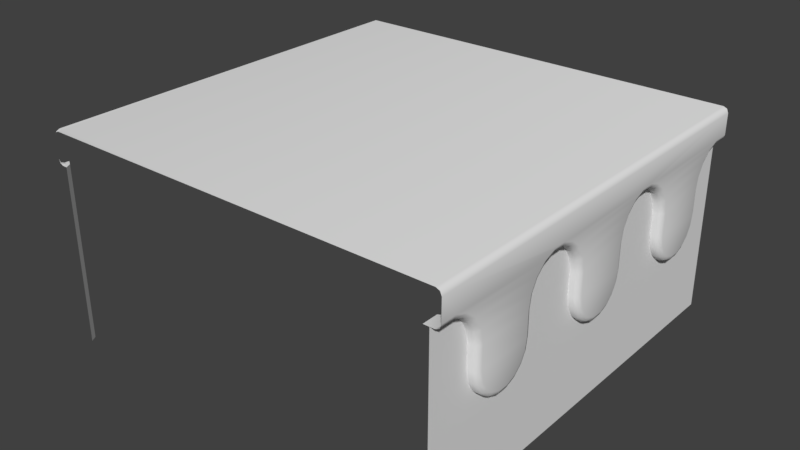 # Source: WP_1Side1.blend  (saved by Blender 2.79.0; exported with 4.5.12 LTS)
import bpy
from mathutils import Matrix  # noqa: F401  (used for matrix-valued properties, if any)

bpy.ops.wm.read_factory_settings(use_empty=True)
scene = bpy.context.scene
scene.name = 'Scene'

# ---- collections
col_collection_1 = bpy.data.collections.new('Collection 1'); scene.collection.children.link(col_collection_1)

# ---- materials (node trees are filled in below, after node groups)
mat_wp_1side2m = bpy.data.materials.new('WP_1side2M')
mat_wp_1side2m.alpha_threshold = 0.0
mat_wp_1side2m.use_transparent_shadow = False
mat_wp_1side2m.roughness = 0.5
mat_wp_1side2m.line_color = (0.0, 0.0, 0.0, 1.0)

# ---- material node trees

# ---- world
world_world = bpy.data.worlds.new('World'); scene.world = world_world
world_world.color = (0.05088, 0.05088, 0.05088)
world_world.use_sun_shadow = False
world_world.sun_shadow_jitter_overblur = 0.0
world_world.cycles.sampling_method = 'MANUAL'

# ---- meshes
me_wp_1side2 = bpy.data.meshes.new('WP_1side2')
me_wp_1side2.from_pydata([(0.9535, -0.4758, 0.5736), (0.9535, -0.4853, 0.517), (0.9535, -0.5128, 0.4672), (0.9535, -0.5548, 0.4302), (0.9535, -0.6063, 0.4105), (0.9535, -0.6612, 0.4105), (0.9535, -0.7127, 0.4302), (0.9535, -0.7548, 0.4672), (0.9535, -0.7822, 0.517), (0.9535, -0.7936, 0.5736), (0.9535, -0.3968, 0.8274), (0.9535, -0.4388, 0.7904), (0.9535, -0.4663, 0.7406), (0.9535, -0.4758, 0.684), (0.9261, -0.9261, 0.8471), (0.9535, -0.02549, 0.4105), (0.9535, -0.7936, 0.684), (0.9535, 0.02937, 0.4105), (0.9535, 0.08091, 0.4302), (0.9535, 0.1229, 0.4672), (0.9535, 0.1504, 0.517), (0.9535, 0.1599, 0.5736), (0.9535, -0.8746, 0.8274), (0.9535, -0.8325, 0.7904), (0.9535, -0.8051, 0.7406), (0.9535, -0.3453, 0.8471), (0.9535, -0.07704, 0.4302), (0.9535, -0.1191, 0.4672), (0.9535, -0.1465, 0.517), (0.9535, -0.158, 0.5736), (0.9535, 0.2389, 0.8274), (0.9535, 0.1968, 0.7904), (0.9535, 0.1694, 0.7406), (0.9535, 0.1599, 0.684), (0.9535, -0.158, 0.684), (0.9535, -0.2904, 0.8471), (0.9535, -0.2389, 0.8274), (0.9535, -0.1968, 0.7904), (0.9535, -0.1694, 0.7406), (0.9535, 0.2904, 0.8471), (0.9535, 0.6102, 0.4105), (0.9535, 0.6651, 0.4105), (0.9535, 0.7166, 0.4302), (0.9535, 0.7586, 0.4672), (0.9535, 0.7861, 0.517), (0.9535, 0.7956, 0.5736), (0.9535, 0.5587, 0.4302), (0.9535, 0.5166, 0.4672), (0.9535, 0.4892, 0.517), (0.9535, 0.4777, 0.5736), (0.9535, 0.8746, 0.8274), (0.9535, 0.8325, 0.7904), (0.9535, 0.8051, 0.7406), (0.9535, 0.7956, 0.684), (0.9261, 0.9261, 0.8471), (0.9535, 0.4777, 0.684), (0.9535, 0.3453, 0.8471), (0.9535, 0.3968, 0.8274), (0.9535, 0.4388, 0.7904), (0.9535, 0.4663, 0.7406), (0.9535, 1.0, 3.553e-15), (0.9535, -1.0, 0.0), (0.9535, 1.0, 0.8471), (0.9535, -1.0, 0.8471), (1.0, -0.5007, 0.5759), (0.9751, -0.4758, 0.5736), (0.9927, -0.4831, 0.5743), (1.0, -0.5091, 0.5261), (0.9751, -0.4853, 0.517), (0.9927, -0.4923, 0.5196), (1.0, -0.5321, 0.4842), (0.9751, -0.5128, 0.4672), (0.9927, -0.5184, 0.4722), (1.0, -0.5674, 0.4531), (0.9751, -0.5548, 0.4302), (0.9927, -0.5585, 0.4369), (1.0, -0.6107, 0.4366), (0.9751, -0.6063, 0.4105), (0.9927, -0.6076, 0.4182), (1.0, -0.6568, 0.4366), (0.9751, -0.6612, 0.4105), (0.9927, -0.6599, 0.4182), (1.0, -0.7001, 0.4531), (0.9751, -0.7127, 0.4302), (0.9927, -0.709, 0.4369), (1.0, -0.7354, 0.4842), (0.9751, -0.7548, 0.4672), (0.9927, -0.7491, 0.4722), (1.0, -0.7587, 0.5265), (0.9751, -0.7822, 0.517), (0.9927, -0.7753, 0.5198), (1.0, -0.7688, 0.5764), (0.9751, -0.7936, 0.5736), (0.9927, -0.7864, 0.5744), (1.0, -0.4095, 0.8504), (0.9751, -0.3968, 0.8274), (0.9927, -0.4005, 0.8341), (1.0, -0.4582, 0.8075), (0.9751, -0.4388, 0.7904), (0.9927, -0.4445, 0.7954), (1.0, -0.49, 0.7497), (0.9751, -0.4663, 0.7406), (0.9927, -0.4732, 0.7433), (1.0, -0.5007, 0.6862), (0.9751, -0.4758, 0.684), (0.9927, -0.4831, 0.6846), (1.0, -0.0211, 0.4366), (0.9751, -0.02549, 0.4105), (0.9927, -0.02421, 0.4182), (1.0, -0.7688, 0.6867), (0.9751, -0.7936, 0.684), (0.9927, -0.7864, 0.6848), (1.0, 0.02498, 0.4366), (0.9751, 0.02937, 0.4105), (0.9927, 0.02808, 0.4182), (1.0, 0.06828, 0.4531), (0.9751, 0.08091, 0.4302), (0.9927, 0.07721, 0.4369), (1.0, 0.1036, 0.4842), (0.9751, 0.1229, 0.4672), (0.9927, 0.1173, 0.4722), (1.0, 0.1266, 0.5261), (0.9751, 0.1504, 0.517), (0.9927, 0.1434, 0.5196), (1.0, 0.135, 0.5759), (0.9751, 0.1599, 0.5736), (0.9927, 0.1526, 0.5743), (1.0, -0.9217, 0.8732), (0.9751, -0.9261, 0.8471), (0.9927, -0.9248, 0.8547), (1.0, -0.8619, 0.8504), (0.9751, -0.8746, 0.8274), (0.9927, -0.8709, 0.8341), (1.0, -0.8132, 0.8075), (0.9751, -0.8325, 0.7904), (0.9927, -0.8269, 0.7954), (1.0, -0.7816, 0.7501), (0.9751, -0.8051, 0.7406), (0.9927, -0.7982, 0.7434), (1.0, -0.3497, 0.8732), (0.9751, -0.3453, 0.8471), (0.9927, -0.3466, 0.8547), (1.0, -0.06441, 0.4531), (0.9751, -0.07704, 0.4302), (0.9927, -0.07334, 0.4369), (1.0, -0.09971, 0.4842), (0.9751, -0.1191, 0.4672), (0.9927, -0.1134, 0.4722), (1.0, -0.123, 0.5265), (0.9751, -0.1465, 0.517), (0.9927, -0.1396, 0.5198), (1.0, -0.1331, 0.5764), (0.9751, -0.158, 0.5736), (0.9927, -0.1507, 0.5744), (1.0, 0.2262, 0.8504), (0.9751, 0.2389, 0.8274), (0.9927, 0.2352, 0.8341), (1.0, 0.1775, 0.8075), (0.9751, 0.1968, 0.7904), (0.9927, 0.1912, 0.7954), (1.0, 0.1457, 0.7497), (0.9751, 0.1694, 0.7406), (0.9927, 0.1625, 0.7433), (1.0, 0.135, 0.6862), (0.9751, 0.1599, 0.684), (0.9927, 0.1526, 0.6846), (1.0, -0.1331, 0.6867), (0.9751, -0.158, 0.684), (0.9927, -0.1507, 0.6848), (1.0, -0.286, 0.8732), (0.9751, -0.2904, 0.8471), (0.9927, -0.2891, 0.8547), (1.0, -0.2262, 0.8504), (0.9751, -0.2389, 0.8274), (0.9927, -0.2352, 0.8341), (1.0, -0.1775, 0.8075), (0.9751, -0.1968, 0.7904), (0.9927, -0.1912, 0.7954), (1.0, -0.1459, 0.7501), (0.9751, -0.1694, 0.7406), (0.9927, -0.1625, 0.7434), (1.0, 0.286, 0.8732), (0.9751, 0.2904, 0.8471), (0.9927, 0.2891, 0.8547), (1.0, 0.6146, 0.4366), (0.9751, 0.6102, 0.4105), (0.9927, 0.6115, 0.4182), (1.0, 0.6607, 0.4366), (0.9751, 0.6651, 0.4105), (0.9927, 0.6638, 0.4182), (1.0, 0.704, 0.4531), (0.9751, 0.7166, 0.4302), (0.9927, 0.7129, 0.4369), (1.0, 0.7393, 0.4842), (0.9751, 0.7586, 0.4672), (0.9927, 0.753, 0.4722), (1.0, 0.7623, 0.5261), (0.9751, 0.7861, 0.517), (0.9927, 0.7791, 0.5196), (1.0, 0.7707, 0.5759), (0.9751, 0.7956, 0.5736), (0.9927, 0.7883, 0.5743), (1.0, 0.5713, 0.4531), (0.9751, 0.5587, 0.4302), (0.9927, 0.5624, 0.4369), (1.0, 0.536, 0.4842), (0.9751, 0.5166, 0.4672), (0.9927, 0.5223, 0.4722), (1.0, 0.5127, 0.5265), (0.9751, 0.4892, 0.517), (0.9927, 0.4961, 0.5198), (1.0, 0.5026, 0.5764), (0.9751, 0.4777, 0.5736), (0.9927, 0.485, 0.5744), (1.0, 0.8619, 0.8504), (0.9751, 0.8746, 0.8274), (0.9927, 0.8709, 0.8341), (1.0, 0.8132, 0.8075), (0.9751, 0.8325, 0.7904), (0.9927, 0.8269, 0.7954), (1.0, 0.7814, 0.7497), (0.9751, 0.8051, 0.7406), (0.9927, 0.7982, 0.7433), (1.0, 0.7707, 0.6862), (0.9751, 0.7956, 0.684), (0.9927, 0.7883, 0.6846), (1.0, 0.5026, 0.6867), (0.9751, 0.4777, 0.684), (0.9927, 0.485, 0.6848), (1.0, 0.3497, 0.8732), (0.9751, 0.3453, 0.8471), (0.9927, 0.3466, 0.8547), (1.0, 0.4095, 0.8504), (0.9751, 0.3968, 0.8274), (0.9927, 0.4005, 0.8341), (1.0, 0.4582, 0.8075), (0.9751, 0.4388, 0.7904), (0.9927, 0.4445, 0.7954), (1.0, 0.4898, 0.7501), (0.9751, 0.4663, 0.7406), (0.9927, 0.4732, 0.7434), (0.9751, 0.9261, 0.8471), (1.0, 0.9217, 0.8732), (0.9927, 0.9248, 0.8547), (0.9261, -1.0, 0.8471), (1.0, 1.0, 0.8732), (0.9751, 1.0, 0.8471), (0.9927, 1.0, 0.8547), (1.0, -1.0, 0.8732), (0.9751, -1.0, 0.8471), (0.9927, -1.0, 0.8547), (0.9261, 1.0, 0.8471), (1.0, -1.0, 0.9739), (0.9751, -1.0, 1.0), (0.9927, -1.0, 0.9924), (0.9751, 1.0, 1.0), (1.0, 1.0, 0.9739), (0.9927, 1.0, 0.9924), (-0.9751, -0.9751, 1.0), (-1.0, 1.0, 1.0), (-1.0, -1.0, 0.8732), (-1.0, -0.9927, 0.8547), (-0.9927, -1.0, 0.8547), (-1.0, -0.9751, 0.8471), (-0.9751, -1.0, 0.8471), (-1.0, -0.9535, 0.8471), (-0.9535, -1.0, 0.8471), (-0.9707, -0.9707, 0.8471), (-0.9811, -0.9811, 0.8471), (-0.9946, -0.9946, 0.8532), (-1.0, -0.9535, 0.0), (-0.9535, -1.0, 0.0), (-0.9707, -0.9707, 5.96e-08), (-1.0, -0.9751, 1.0), (-1.0, -0.9927, 0.9924), (-1.0, -1.0, 0.9739), (-0.9927, -1.0, 0.9924), (-0.9751, -1.0, 1.0), (-0.9942, -0.9942, 0.9931), (-0.9822, -0.9822, 1.0)], [], [(5, 80, 83, 6), (62, 63, 61, 60), (13, 104, 65, 0), (2, 71, 74, 3), (3, 74, 77, 4), (4, 77, 80, 5), (26, 143, 146, 27), (6, 83, 86, 7), (7, 86, 89, 8), (8, 89, 92, 9), (92, 110, 16, 9), (11, 10, 95, 98), (12, 11, 98, 101), (13, 12, 101, 104), (15, 107, 143, 26), (1, 68, 71, 2), (24, 16, 110, 137), (42, 191, 188, 41), (19, 119, 116, 18), (10, 25, 140, 95), (20, 122, 119, 19), (21, 125, 122, 20), (33, 164, 125, 21), (14, 128, 249, 244), (23, 24, 137, 134), (25, 35, 170, 140), (18, 116, 113, 17), (17, 113, 107, 15), (27, 146, 149, 28), (28, 149, 152, 29), (152, 167, 34, 29), (31, 30, 155, 158), (32, 31, 158, 161), (33, 32, 161, 164), (14, 22, 131, 128), (30, 39, 182, 155), (36, 37, 176, 173), (37, 38, 179, 176), (56, 230, 182, 39), (35, 36, 173, 170), (40, 185, 203, 46), (43, 194, 191, 42), (44, 197, 194, 43), (45, 200, 197, 44), (53, 224, 200, 45), (41, 188, 185, 40), (47, 206, 209, 48), (48, 209, 212, 49), (212, 227, 55, 49), (51, 50, 215, 218), (52, 51, 218, 221), (53, 52, 221, 224), (59, 55, 227, 239), (46, 203, 206, 47), (50, 54, 241, 215), (57, 58, 236, 233), (58, 59, 239, 236), (246, 241, 54, 251), (56, 57, 233, 230), (38, 34, 167, 179), (22, 23, 134, 131), (253, 255, 259, 258), (0, 65, 68, 1), (68, 65, 66, 69), (69, 66, 64, 67), (71, 68, 69, 72), (72, 69, 67, 70), (74, 71, 72, 75), (75, 72, 70, 73), (77, 74, 75, 78), (78, 75, 73, 76), (83, 80, 81, 84), (84, 81, 79, 82), (86, 83, 84, 87), (87, 84, 82, 85), (89, 86, 87, 90), (90, 87, 85, 88), (92, 89, 90, 93), (93, 90, 88, 91), (139, 94, 96, 141), (141, 96, 95, 140), (94, 97, 99, 96), (96, 99, 98, 95), (97, 100, 102, 99), (99, 102, 101, 98), (100, 103, 105, 102), (102, 105, 104, 101), (80, 77, 78, 81), (81, 78, 76, 79), (91, 109, 111, 93), (93, 111, 110, 92), (113, 116, 117, 114), (114, 117, 115, 112), (116, 119, 120, 117), (117, 120, 118, 115), (119, 122, 123, 120), (120, 123, 121, 118), (122, 125, 126, 123), (123, 126, 124, 121), (103, 64, 66, 105), (105, 66, 65, 104), (130, 127, 129, 132), (132, 129, 128, 131), (133, 130, 132, 135), (135, 132, 131, 134), (136, 133, 135, 138), (138, 135, 134, 137), (109, 136, 138, 111), (111, 138, 137, 110), (143, 107, 108, 144), (144, 108, 106, 142), (146, 143, 144, 147), (147, 144, 142, 145), (149, 146, 147, 150), (150, 147, 145, 148), (152, 149, 150, 153), (153, 150, 148, 151), (181, 154, 156, 183), (183, 156, 155, 182), (154, 157, 159, 156), (156, 159, 158, 155), (157, 160, 162, 159), (159, 162, 161, 158), (160, 163, 165, 162), (162, 165, 164, 161), (107, 113, 114, 108), (108, 114, 112, 106), (151, 166, 168, 153), (153, 168, 167, 152), (163, 124, 126, 165), (165, 126, 125, 164), (172, 169, 171, 174), (174, 171, 170, 173), (175, 172, 174, 177), (177, 174, 173, 176), (178, 175, 177, 180), (180, 177, 176, 179), (166, 178, 180, 168), (168, 180, 179, 167), (188, 191, 192, 189), (189, 192, 190, 187), (191, 194, 195, 192), (192, 195, 193, 190), (194, 197, 198, 195), (195, 198, 196, 193), (197, 200, 201, 198), (198, 201, 199, 196), (203, 185, 186, 204), (204, 186, 184, 202), (206, 203, 204, 207), (207, 204, 202, 205), (209, 206, 207, 210), (210, 207, 205, 208), (212, 209, 210, 213), (213, 210, 208, 211), (242, 214, 216, 243), (243, 216, 215, 241), (214, 217, 219, 216), (216, 219, 218, 215), (217, 220, 222, 219), (219, 222, 221, 218), (220, 223, 225, 222), (222, 225, 224, 221), (185, 188, 189, 186), (186, 189, 187, 184), (211, 226, 228, 213), (213, 228, 227, 212), (223, 199, 201, 225), (225, 201, 200, 224), (232, 229, 231, 234), (234, 231, 230, 233), (235, 232, 234, 237), (237, 234, 233, 236), (238, 235, 237, 240), (240, 237, 236, 239), (226, 238, 240, 228), (228, 240, 239, 227), (169, 139, 141, 171), (171, 141, 140, 170), (229, 181, 183, 231), (231, 183, 182, 230), (245, 242, 243, 247), (247, 243, 241, 246), (249, 128, 129, 250), (250, 129, 127, 248), (255, 253, 254, 257), (257, 254, 252, 256), (190, 202, 184, 187), (193, 205, 202, 190), (196, 208, 205, 193), (199, 211, 208, 196), (223, 226, 211, 199), (220, 238, 226, 223), (217, 235, 238, 220), (214, 232, 235, 217), (242, 229, 232, 214), (256, 242, 245), (256, 229, 242), (256, 181, 229), (115, 142, 106, 112), (118, 145, 142, 115), (121, 148, 145, 118), (124, 151, 148, 121), (163, 166, 151, 124), (160, 178, 166, 163), (157, 175, 178, 160), (154, 172, 175, 157), (181, 169, 172, 154), (127, 252, 248), (73, 82, 79, 76), (70, 85, 82, 73), (169, 181, 256, 252), (70, 67, 88, 85), (67, 64, 91, 88), (64, 103, 109, 91), (103, 100, 136, 109), (100, 97, 133, 136), (97, 94, 130, 133), (94, 139, 127, 130), (127, 139, 252), (139, 169, 252), (260, 261, 269), (269, 261, 263, 268), (268, 263, 265, 267), (262, 269, 268, 264), (264, 268, 267, 266), (262, 260, 269), (267, 265, 270, 272), (266, 267, 272, 271), (275, 276, 278), (273, 274, 278, 279), (274, 275, 278), (277, 258, 279), (276, 277, 279, 278), (258, 273, 279), (258, 259, 273), (258, 277, 253)])
me_wp_1side2.polygons.foreach_set('use_smooth', [1, 1, 1, 1, 1, 1, 1, 1, 1, 1, 1, 1, 1, 1, 1, 1, 1, 1, 1, 1, 1, 1, 1, 1, 1, 1, 1, 1, 1, 1, 1, 1, 1, 1, 1, 1, 1, 1, 1, 1, 1, 1, 1, 1, 1, 1, 1, 1, 1, 1, 1, 1, 1, 1, 1, 1, 1, 1, 1, 1, 1, 1, 1, 1, 1, 1, 1, 1, 1, 1, 1, 1, 1, 1, 1, 1, 1, 1, 1, 1, 1, 1, 1, 1, 1, 1, 1, 1, 1, 1, 1, 1, 1, 1, 1, 1, 1, 1, 1, 1, 1, 1, 1, 1, 1, 1, 1, 1, 1, 1, 1, 1, 1, 1, 1, 1, 1, 1, 1, 1, 1, 1, 1, 1, 1, 1, 1, 1, 1, 1, 1, 1, 1, 1, 1, 1, 1, 1, 1, 1, 1, 1, 1, 1, 1, 1, 1, 1, 1, 1, 1, 1, 1, 1, 1, 1, 1, 1, 1, 1, 1, 1, 1, 1, 1, 1, 1, 1, 1, 1, 1, 1, 1, 1, 1, 1, 1, 1, 1, 1, 1, 1, 1, 1, 1, 1, 1, 1, 1, 1, 1, 1, 1, 1, 1, 1, 1, 1, 1, 1, 1, 1, 1, 1, 1, 1, 1, 1, 1, 1, 1, 1, 1, 1, 1, 1, 1, 1, 1, 1, 1, 0, 0, 0, 0, 0, 0, 0, 0, 0, 0, 0, 0, 0, 0, 1, 1])
me_wp_1side2.polygons.foreach_set('material_index', [0, 0, 0, 0, 0, 0, 0, 0, 0, 0, 0, 0, 0, 0, 0, 0, 0, 0, 0, 0, 0, 0, 0, 0, 0, 0, 0, 0, 0, 0, 0, 0, 0, 0, 0, 0, 0, 0, 0, 0, 0, 0, 0, 0, 0, 0, 0, 0, 0, 0, 0, 0, 0, 0, 0, 0, 0, 0, 0, 0, 0, 0, 0, 0, 0, 0, 0, 0, 0, 0, 0, 0, 0, 0, 0, 0, 0, 0, 0, 0, 0, 0, 0, 0, 0, 0, 0, 0, 0, 0, 0, 0, 0, 0, 0, 0, 0, 0, 0, 0, 0, 0, 0, 0, 0, 0, 0, 0, 0, 0, 0, 0, 0, 0, 0, 0, 0, 0, 0, 0, 0, 0, 0, 0, 0, 0, 0, 0, 0, 0, 0, 0, 0, 0, 0, 0, 0, 0, 0, 0, 0, 0, 0, 0, 0, 0, 0, 0, 0, 0, 0, 0, 0, 0, 0, 0, 0, 0, 0, 0, 0, 0, 0, 0, 0, 0, 0, 0, 0, 0, 0, 0, 0, 0, 0, 0, 0, 0, 0, 0, 0, 0, 0, 0, 0, 0, 0, 0, 0, 0, 0, 0, 0, 0, 0, 0, 0, 0, 0, 0, 0, 0, 0, 0, 0, 0, 0, 0, 0, 0, 0, 0, 0, 0, 0, 0, 0, 0, 0, 0, 0, 1, 1, 1, 1, 1, 1, 1, 1, 2, 2, 2, 2, 2, 2, 0, 0])
_uv = me_wp_1side2.uv_layers.new(name='UVMap')
_uv.uv.foreach_set('vector', [0.1877, 0.7563, 0.1881, 0.7629, 0.172, 0.7653, 0.1706, 0.7588, 0.5279, 0.756, 0.000151, 0.756, 0.0001512, 0.5325, 0.5279, 0.5325, 0.2892, 0.8023, 0.2854, 0.8073, 0.261, 0.7872, 0.2647, 0.7824, 0.2367, 0.7652, 0.2343, 0.7709, 0.2195, 0.7659, 0.2211, 0.7598, 0.2211, 0.7598, 0.2195, 0.7659, 0.204, 0.7632, 0.2047, 0.7567, 0.2047, 0.7567, 0.204, 0.7632, 0.1881, 0.7629, 0.1877, 0.7563, 0.483, 0.7665, 0.4842, 0.7719, 0.4712, 0.7762, 0.4691, 0.771, 0.1706, 0.7588, 0.172, 0.7653, 0.1562, 0.7702, 0.1538, 0.7639, 0.1538, 0.7639, 0.1562, 0.7702, 0.1408, 0.7776, 0.1376, 0.7717, 0.1376, 0.7717, 0.1408, 0.7776, 0.1261, 0.7873, 0.1221, 0.7817, 0.1261, 0.7873, 0.09844, 0.8092, 0.09434, 0.8034, 0.1221, 0.7817, 0.3174, 0.8193, 0.3327, 0.8244, 0.3311, 0.8306, 0.3149, 0.8252, 0.3028, 0.8118, 0.3174, 0.8193, 0.3149, 0.8252, 0.2995, 0.8172, 0.2892, 0.8023, 0.3028, 0.8118, 0.2995, 0.8172, 0.2854, 0.8073, 0.4971, 0.7642, 0.4975, 0.7697, 0.4842, 0.7719, 0.483, 0.7665, 0.2513, 0.7729, 0.2481, 0.7781, 0.2343, 0.7709, 0.2367, 0.7652, 0.07881, 0.8137, 0.09434, 0.8034, 0.09844, 0.8092, 0.08227, 0.8198, 0.7803, 0.7657, 0.7794, 0.77, 0.7684, 0.7685, 0.7687, 0.764, 0.5379, 0.7709, 0.5359, 0.7756, 0.5236, 0.7717, 0.5249, 0.7666, 0.3327, 0.8244, 0.3483, 0.827, 0.3477, 0.8333, 0.3311, 0.8306, 0.5501, 0.777, 0.5475, 0.7813, 0.5359, 0.7756, 0.5379, 0.7709, 0.5613, 0.7846, 0.5584, 0.7887, 0.5475, 0.7813, 0.5501, 0.777, 0.582, 0.8008, 0.5789, 0.805, 0.5584, 0.7887, 0.5613, 0.7846, 0.02481, 0.8198, 0.02614, 0.8369, 0.0003915, 0.8368, 0.000151, 0.8205, 0.0621, 0.8215, 0.07881, 0.8137, 0.08227, 0.8198, 0.06469, 0.8283, 0.3483, 0.827, 0.3639, 0.8271, 0.3644, 0.8333, 0.3477, 0.8333, 0.5249, 0.7666, 0.5236, 0.7717, 0.5108, 0.7696, 0.5112, 0.7643, 0.5112, 0.7643, 0.5108, 0.7696, 0.4975, 0.7697, 0.4971, 0.7642, 0.4691, 0.771, 0.4712, 0.7762, 0.4586, 0.7825, 0.4558, 0.7777, 0.4558, 0.7777, 0.4586, 0.7825, 0.4465, 0.7908, 0.4432, 0.7862, 0.4465, 0.7908, 0.4239, 0.8094, 0.4204, 0.8047, 0.4432, 0.7862, 0.6056, 0.8145, 0.6183, 0.8185, 0.6171, 0.8236, 0.6036, 0.8194, 0.5934, 0.8084, 0.6056, 0.8145, 0.6036, 0.8194, 0.5907, 0.813, 0.582, 0.8008, 0.5934, 0.8084, 0.5907, 0.813, 0.5789, 0.805, 0.02481, 0.8198, 0.04424, 0.8268, 0.0458, 0.8341, 0.02614, 0.8369, 0.6183, 0.8185, 0.6312, 0.8204, 0.6309, 0.8256, 0.6171, 0.8236, 0.3793, 0.8248, 0.394, 0.8202, 0.3962, 0.8257, 0.3807, 0.8308, 0.394, 0.8202, 0.4077, 0.8134, 0.4107, 0.8184, 0.3962, 0.8257, 0.6444, 0.8199, 0.6449, 0.8253, 0.6309, 0.8256, 0.6312, 0.8204, 0.3639, 0.8271, 0.3793, 0.8248, 0.3807, 0.8308, 0.3644, 0.8333, 0.7567, 0.7641, 0.7571, 0.7687, 0.7459, 0.7708, 0.7447, 0.7663, 0.7915, 0.7691, 0.7899, 0.7732, 0.7794, 0.77, 0.7803, 0.7657, 0.802, 0.7741, 0.7999, 0.7778, 0.7899, 0.7732, 0.7915, 0.7691, 0.8117, 0.7804, 0.8092, 0.7839, 0.7999, 0.7778, 0.802, 0.7741, 0.8295, 0.7938, 0.827, 0.7974, 0.8092, 0.7839, 0.8117, 0.7804, 0.7687, 0.764, 0.7684, 0.7685, 0.7571, 0.7687, 0.7567, 0.7641, 0.733, 0.7704, 0.7348, 0.7747, 0.7242, 0.7804, 0.7217, 0.7763, 0.7217, 0.7763, 0.7242, 0.7804, 0.7141, 0.7876, 0.7111, 0.7838, 0.7141, 0.7876, 0.6952, 0.8038, 0.6921, 0.7999, 0.7111, 0.7838, 0.8499, 0.805, 0.8608, 0.8082, 0.8599, 0.8126, 0.8483, 0.8092, 0.8394, 0.8001, 0.8499, 0.805, 0.8483, 0.8092, 0.8372, 0.8041, 0.8295, 0.7938, 0.8394, 0.8001, 0.8372, 0.8041, 0.827, 0.7974, 0.6814, 0.8075, 0.6921, 0.7999, 0.6952, 0.8038, 0.684, 0.8117, 0.7447, 0.7663, 0.7459, 0.7708, 0.7348, 0.7747, 0.733, 0.7704, 0.8608, 0.8082, 0.8723, 0.8037, 0.8718, 0.814, 0.8599, 0.8126, 0.6574, 0.8177, 0.6699, 0.8135, 0.6719, 0.8182, 0.6587, 0.8228, 0.6699, 0.8135, 0.6814, 0.8075, 0.684, 0.8117, 0.6719, 0.8182, 0.8874, 0.8137, 0.8718, 0.814, 0.8723, 0.8037, 0.8874, 0.8037, 0.6444, 0.8199, 0.6574, 0.8177, 0.6587, 0.8228, 0.6449, 0.8253, 0.4077, 0.8134, 0.4204, 0.8047, 0.4239, 0.8094, 0.4107, 0.8184, 0.04424, 0.8268, 0.0621, 0.8215, 0.06469, 0.8283, 0.0458, 0.8341, 0.009268, 0.5225, 0.01051, 0.000151, 0.5267, 0.0001534, 0.5234, 0.5189, 0.2647, 0.7824, 0.261, 0.7872, 0.2481, 0.7781, 0.2513, 0.7729, 0.2481, 0.7781, 0.261, 0.7872, 0.2578, 0.7915, 0.2455, 0.7827, 0.2455, 0.7827, 0.2578, 0.7915, 0.2545, 0.7958, 0.2428, 0.7874, 0.2343, 0.7709, 0.2481, 0.7781, 0.2455, 0.7827, 0.2323, 0.7759, 0.2323, 0.7759, 0.2455, 0.7827, 0.2428, 0.7874, 0.2304, 0.7812, 0.2195, 0.7659, 0.2343, 0.7709, 0.2323, 0.7759, 0.2183, 0.7712, 0.2183, 0.7712, 0.2323, 0.7759, 0.2304, 0.7812, 0.2171, 0.7769, 0.204, 0.7632, 0.2195, 0.7659, 0.2183, 0.7712, 0.2036, 0.7688, 0.2036, 0.7688, 0.2183, 0.7712, 0.2171, 0.7769, 0.2032, 0.7747, 0.172, 0.7653, 0.1881, 0.7629, 0.1884, 0.7686, 0.1732, 0.7709, 0.1732, 0.7709, 0.1884, 0.7686, 0.1888, 0.7748, 0.1743, 0.7769, 0.1562, 0.7702, 0.172, 0.7653, 0.1732, 0.7709, 0.1581, 0.7756, 0.1581, 0.7756, 0.1732, 0.7709, 0.1743, 0.7769, 0.1601, 0.7812, 0.1408, 0.7776, 0.1562, 0.7702, 0.1581, 0.7756, 0.1436, 0.7827, 0.1436, 0.7827, 0.1581, 0.7756, 0.1601, 0.7812, 0.1465, 0.7879, 0.1261, 0.7873, 0.1408, 0.7776, 0.1436, 0.7827, 0.1296, 0.7921, 0.1296, 0.7921, 0.1436, 0.7827, 0.1465, 0.7879, 0.1331, 0.7969, 0.3468, 0.8449, 0.3285, 0.8419, 0.3298, 0.8362, 0.3472, 0.8391, 0.3472, 0.8391, 0.3298, 0.8362, 0.3311, 0.8306, 0.3477, 0.8333, 0.3285, 0.8419, 0.3107, 0.8358, 0.3128, 0.8305, 0.3298, 0.8362, 0.3298, 0.8362, 0.3128, 0.8305, 0.3149, 0.8252, 0.3311, 0.8306, 0.3107, 0.8358, 0.2937, 0.827, 0.2965, 0.8221, 0.3128, 0.8305, 0.3128, 0.8305, 0.2965, 0.8221, 0.2995, 0.8172, 0.3149, 0.8252, 0.2937, 0.827, 0.2787, 0.816, 0.282, 0.8117, 0.2965, 0.8221, 0.2965, 0.8221, 0.282, 0.8117, 0.2854, 0.8073, 0.2995, 0.8172, 0.1881, 0.7629, 0.204, 0.7632, 0.2036, 0.7688, 0.1884, 0.7686, 0.1884, 0.7686, 0.2036, 0.7688, 0.2032, 0.7747, 0.1888, 0.7748, 0.1331, 0.7969, 0.1058, 0.8192, 0.1021, 0.8142, 0.1296, 0.7921, 0.1296, 0.7921, 0.1021, 0.8142, 0.09844, 0.8092, 0.1261, 0.7873, 0.5108, 0.7696, 0.5236, 0.7717, 0.5227, 0.7761, 0.5105, 0.7743, 0.5105, 0.7743, 0.5227, 0.7761, 0.5218, 0.7808, 0.5102, 0.7793, 0.5236, 0.7717, 0.5359, 0.7756, 0.5344, 0.7798, 0.5227, 0.7761, 0.5227, 0.7761, 0.5344, 0.7798, 0.5329, 0.7842, 0.5218, 0.7808, 0.5359, 0.7756, 0.5475, 0.7813, 0.5454, 0.7852, 0.5344, 0.7798, 0.5344, 0.7798, 0.5454, 0.7852, 0.5432, 0.7891, 0.5329, 0.7842, 0.5475, 0.7813, 0.5584, 0.7887, 0.5557, 0.7923, 0.5454, 0.7852, 0.5454, 0.7852, 0.5557, 0.7923, 0.5531, 0.7959, 0.5432, 0.7891, 0.2787, 0.816, 0.2545, 0.7958, 0.2578, 0.7915, 0.282, 0.8117, 0.282, 0.8117, 0.2578, 0.7915, 0.261, 0.7872, 0.2854, 0.8073, 0.04859, 0.8474, 0.02686, 0.8507, 0.02655, 0.8437, 0.04722, 0.8407, 0.04722, 0.8407, 0.02655, 0.8437, 0.02614, 0.8369, 0.0458, 0.8341, 0.06932, 0.8406, 0.04859, 0.8474, 0.04722, 0.8407, 0.06704, 0.8345, 0.06704, 0.8345, 0.04722, 0.8407, 0.0458, 0.8341, 0.06469, 0.8283, 0.08853, 0.8309, 0.06932, 0.8406, 0.06704, 0.8345, 0.08544, 0.8254, 0.08544, 0.8254, 0.06704, 0.8345, 0.06469, 0.8283, 0.08227, 0.8198, 0.1058, 0.8192, 0.08853, 0.8309, 0.08544, 0.8254, 0.1021, 0.8142, 0.1021, 0.8142, 0.08544, 0.8254, 0.08227, 0.8198, 0.09844, 0.8092, 0.4842, 0.7719, 0.4975, 0.7697, 0.4979, 0.7744, 0.4853, 0.7765, 0.4853, 0.7765, 0.4979, 0.7744, 0.4983, 0.7795, 0.4863, 0.7815, 0.4712, 0.7762, 0.4842, 0.7719, 0.4853, 0.7765, 0.4729, 0.7806, 0.4729, 0.7806, 0.4853, 0.7765, 0.4863, 0.7815, 0.4746, 0.7853, 0.4586, 0.7825, 0.4712, 0.7762, 0.4729, 0.7806, 0.461, 0.7867, 0.461, 0.7867, 0.4729, 0.7806, 0.4746, 0.7853, 0.4634, 0.791, 0.4465, 0.7908, 0.4586, 0.7825, 0.461, 0.7867, 0.4495, 0.7947, 0.4495, 0.7947, 0.461, 0.7867, 0.4634, 0.791, 0.4525, 0.7987, 0.6303, 0.8353, 0.6151, 0.833, 0.6161, 0.8283, 0.6306, 0.8304, 0.6306, 0.8304, 0.6161, 0.8283, 0.6171, 0.8236, 0.6309, 0.8256, 0.6151, 0.833, 0.6003, 0.8283, 0.6019, 0.8238, 0.6161, 0.8283, 0.6161, 0.8283, 0.6019, 0.8238, 0.6036, 0.8194, 0.6171, 0.8236, 0.6003, 0.8283, 0.586, 0.8212, 0.5883, 0.8171, 0.6019, 0.8238, 0.6019, 0.8238, 0.5883, 0.8171, 0.5907, 0.813, 0.6036, 0.8194, 0.586, 0.8212, 0.5734, 0.8123, 0.5761, 0.8087, 0.5883, 0.8171, 0.5883, 0.8171, 0.5761, 0.8087, 0.5789, 0.805, 0.5907, 0.813, 0.4975, 0.7697, 0.5108, 0.7696, 0.5105, 0.7743, 0.4979, 0.7744, 0.4979, 0.7744, 0.5105, 0.7743, 0.5102, 0.7793, 0.4983, 0.7795, 0.4525, 0.7987, 0.4302, 0.8175, 0.4271, 0.8135, 0.4495, 0.7947, 0.4495, 0.7947, 0.4271, 0.8135, 0.4239, 0.8094, 0.4465, 0.7908, 0.5734, 0.8123, 0.5531, 0.7959, 0.5557, 0.7923, 0.5761, 0.8087, 0.5761, 0.8087, 0.5557, 0.7923, 0.5584, 0.7887, 0.5789, 0.805, 0.3832, 0.8418, 0.3652, 0.8449, 0.3648, 0.839, 0.3819, 0.8363, 0.3819, 0.8363, 0.3648, 0.839, 0.3644, 0.8333, 0.3807, 0.8308, 0.4003, 0.8359, 0.3832, 0.8418, 0.3819, 0.8363, 0.3983, 0.8308, 0.3983, 0.8308, 0.3819, 0.8363, 0.3807, 0.8308, 0.3962, 0.8257, 0.416, 0.8275, 0.4003, 0.8359, 0.3983, 0.8308, 0.4134, 0.823, 0.4134, 0.823, 0.3983, 0.8308, 0.3962, 0.8257, 0.4107, 0.8184, 0.4302, 0.8175, 0.416, 0.8275, 0.4134, 0.823, 0.4271, 0.8135, 0.4271, 0.8135, 0.4134, 0.823, 0.4107, 0.8184, 0.4239, 0.8094, 0.7684, 0.7685, 0.7794, 0.77, 0.7787, 0.7738, 0.7682, 0.7725, 0.7682, 0.7725, 0.7787, 0.7738, 0.778, 0.7779, 0.7681, 0.7767, 0.7794, 0.77, 0.7899, 0.7732, 0.7887, 0.7768, 0.7787, 0.7738, 0.7787, 0.7738, 0.7887, 0.7768, 0.7875, 0.7805, 0.778, 0.7779, 0.7899, 0.7732, 0.7999, 0.7778, 0.7981, 0.7811, 0.7887, 0.7768, 0.7887, 0.7768, 0.7981, 0.7811, 0.7964, 0.7845, 0.7875, 0.7805, 0.7999, 0.7778, 0.8092, 0.7839, 0.8071, 0.787, 0.7981, 0.7811, 0.7981, 0.7811, 0.8071, 0.787, 0.8049, 0.7901, 0.7964, 0.7845, 0.7459, 0.7708, 0.7571, 0.7687, 0.7575, 0.7727, 0.7468, 0.7748, 0.7468, 0.7748, 0.7575, 0.7727, 0.758, 0.7771, 0.7478, 0.779, 0.7348, 0.7747, 0.7459, 0.7708, 0.7468, 0.7748, 0.7364, 0.7785, 0.7364, 0.7785, 0.7468, 0.7748, 0.7478, 0.779, 0.7379, 0.7824, 0.7242, 0.7804, 0.7348, 0.7747, 0.7364, 0.7785, 0.7263, 0.7839, 0.7263, 0.7839, 0.7364, 0.7785, 0.7379, 0.7824, 0.7285, 0.7875, 0.7141, 0.7876, 0.7242, 0.7804, 0.7263, 0.7839, 0.7167, 0.7909, 0.7167, 0.7909, 0.7263, 0.7839, 0.7285, 0.7875, 0.7193, 0.7942, 0.8715, 0.8224, 0.8583, 0.8207, 0.8591, 0.8166, 0.8716, 0.8181, 0.8716, 0.8181, 0.8591, 0.8166, 0.8599, 0.8126, 0.8718, 0.814, 0.8583, 0.8207, 0.8456, 0.8169, 0.8469, 0.8131, 0.8591, 0.8166, 0.8591, 0.8166, 0.8469, 0.8131, 0.8483, 0.8092, 0.8599, 0.8126, 0.8456, 0.8169, 0.8333, 0.8111, 0.8352, 0.8076, 0.8469, 0.8131, 0.8469, 0.8131, 0.8352, 0.8076, 0.8372, 0.8041, 0.8483, 0.8092, 0.8333, 0.8111, 0.8225, 0.8038, 0.8247, 0.8007, 0.8352, 0.8076, 0.8352, 0.8076, 0.8247, 0.8007, 0.827, 0.7974, 0.8372, 0.8041, 0.7571, 0.7687, 0.7684, 0.7685, 0.7682, 0.7725, 0.7575, 0.7727, 0.7575, 0.7727, 0.7682, 0.7725, 0.7681, 0.7767, 0.758, 0.7771, 0.7193, 0.7942, 0.7006, 0.8107, 0.6979, 0.8073, 0.7167, 0.7909, 0.7167, 0.7909, 0.6979, 0.8073, 0.6952, 0.8038, 0.7141, 0.7876, 0.8225, 0.8038, 0.8049, 0.7901, 0.8071, 0.787, 0.8247, 0.8007, 0.8247, 0.8007, 0.8071, 0.787, 0.8092, 0.7839, 0.827, 0.7974, 0.661, 0.8321, 0.6458, 0.8351, 0.6453, 0.8301, 0.6599, 0.8274, 0.6599, 0.8274, 0.6453, 0.8301, 0.6449, 0.8253, 0.6587, 0.8228, 0.6755, 0.8268, 0.661, 0.8321, 0.6599, 0.8274, 0.6737, 0.8225, 0.6737, 0.8225, 0.6599, 0.8274, 0.6587, 0.8228, 0.6719, 0.8182, 0.6888, 0.8194, 0.6755, 0.8268, 0.6737, 0.8225, 0.6864, 0.8156, 0.6864, 0.8156, 0.6737, 0.8225, 0.6719, 0.8182, 0.684, 0.8117, 0.7006, 0.8107, 0.6888, 0.8194, 0.6864, 0.8156, 0.6979, 0.8073, 0.6979, 0.8073, 0.6864, 0.8156, 0.684, 0.8117, 0.6952, 0.8038, 0.3652, 0.8449, 0.3468, 0.8449, 0.3472, 0.8391, 0.3648, 0.839, 0.3648, 0.839, 0.3472, 0.8391, 0.3477, 0.8333, 0.3644, 0.8333, 0.6458, 0.8351, 0.6303, 0.8353, 0.6306, 0.8304, 0.6453, 0.8301, 0.6453, 0.8301, 0.6306, 0.8304, 0.6309, 0.8256, 0.6449, 0.8253, 0.8876, 0.8216, 0.8715, 0.8224, 0.8716, 0.8181, 0.8875, 0.8176, 0.8875, 0.8176, 0.8716, 0.8181, 0.8718, 0.814, 0.8874, 0.8137, 0.0003915, 0.8368, 0.02614, 0.8369, 0.02655, 0.8437, 0.0003222, 0.8432, 0.0003222, 0.8432, 0.02655, 0.8437, 0.02686, 0.8507, 0.0001511, 0.8498, 0.01051, 0.000151, 0.009268, 0.5225, 0.000151, 0.5225, 0.001396, 0.0001653, 0.5182, 0.9998, 0.0002348, 0.9986, 0.0002031, 0.9896, 0.5181, 0.9908, 0.4423, 0.8555, 0.408, 0.8552, 0.4192, 0.851, 0.4312, 0.8511, 0.4514, 0.8636, 0.3988, 0.8632, 0.408, 0.8552, 0.4423, 0.8555, 0.4573, 0.8744, 0.3927, 0.8741, 0.3988, 0.8632, 0.4514, 0.8636, 0.4594, 0.8874, 0.39, 0.887, 0.3927, 0.8741, 0.4573, 0.8744, 0.4592, 0.9159, 0.3898, 0.9156, 0.39, 0.887, 0.4594, 0.8874, 0.4619, 0.9324, 0.3864, 0.932, 0.3898, 0.9156, 0.4592, 0.9159, 0.47, 0.9474, 0.3781, 0.9468, 0.3864, 0.932, 0.4619, 0.9324, 0.4826, 0.9586, 0.3654, 0.9578, 0.3781, 0.9468, 0.47, 0.9474, 0.498, 0.9646, 0.3499, 0.9637, 0.3654, 0.9578, 0.4826, 0.9586, 0.5181, 0.9908, 0.498, 0.9646, 0.5183, 0.9647, 0.5181, 0.9908, 0.3499, 0.9637, 0.498, 0.9646, 0.5181, 0.9908, 0.3333, 0.9643, 0.3499, 0.9637, 0.2772, 0.8554, 0.2428, 0.8553, 0.254, 0.851, 0.266, 0.8511, 0.2863, 0.8634, 0.2337, 0.8633, 0.2428, 0.8553, 0.2772, 0.8554, 0.2922, 0.8743, 0.2276, 0.8742, 0.2337, 0.8633, 0.2863, 0.8634, 0.2944, 0.8872, 0.225, 0.8872, 0.2276, 0.8742, 0.2922, 0.8743, 0.2943, 0.9158, 0.2249, 0.9157, 0.225, 0.8872, 0.2944, 0.8872, 0.297, 0.9322, 0.2215, 0.9321, 0.2249, 0.9157, 0.2943, 0.9158, 0.3052, 0.9472, 0.2133, 0.947, 0.2215, 0.9321, 0.297, 0.9322, 0.3178, 0.9583, 0.2007, 0.9581, 0.2133, 0.947, 0.3052, 0.9472, 0.3333, 0.9643, 0.1852, 0.9639, 0.2007, 0.9581, 0.3178, 0.9583, 0.01986, 0.9642, 0.0002031, 0.9896, 0.000151, 0.9642, 0.1088, 0.8582, 0.07543, 0.8583, 0.08633, 0.8541, 0.09793, 0.8541, 0.1177, 0.866, 0.06656, 0.8662, 0.07543, 0.8583, 0.1088, 0.8582, 0.1852, 0.9639, 0.3333, 0.9643, 0.5181, 0.9908, 0.0002031, 0.9896, 0.1177, 0.866, 0.1236, 0.8766, 0.06073, 0.8768, 0.06656, 0.8662, 0.1236, 0.8766, 0.1257, 0.8891, 0.05821, 0.8894, 0.06073, 0.8768, 0.1257, 0.8891, 0.1258, 0.9169, 0.05827, 0.9171, 0.05821, 0.8894, 0.1258, 0.9169, 0.1285, 0.9329, 0.05507, 0.9331, 0.05827, 0.9171, 0.1285, 0.9329, 0.1365, 0.9474, 0.04715, 0.9476, 0.05507, 0.9331, 0.1365, 0.9474, 0.1488, 0.9582, 0.0349, 0.9584, 0.04715, 0.9476, 0.1488, 0.9582, 0.1639, 0.9639, 0.01986, 0.9642, 0.0349, 0.9584, 0.01986, 0.9642, 0.1639, 0.9639, 0.0002031, 0.9896, 0.1639, 0.9639, 0.1852, 0.9639, 0.0002031, 0.9896, 0.5496, 0.2384, 0.547, 0.2338, 0.5482, 0.2328, 0.5482, 0.2328, 0.547, 0.2338, 0.5429, 0.2308, 0.5469, 0.2274, 0.5469, 0.2274, 0.5429, 0.2308, 0.538, 0.2278, 0.5459, 0.2236, 0.5498, 0.2331, 0.5482, 0.2328, 0.5469, 0.2274, 0.552, 0.2285, 0.552, 0.2285, 0.5469, 0.2274, 0.5459, 0.2236, 0.5549, 0.2236, 0.5498, 0.2331, 0.5496, 0.2384, 0.5482, 0.2328, 0.5459, 0.2236, 0.537, 0.2236, 0.537, 0.000151, 0.5459, 0.000151, 0.5549, 0.2236, 0.5459, 0.2236, 0.5459, 0.000151, 0.5549, 0.000151, 0.5367, 0.5322, 0.5302, 0.5287, 0.531, 0.5266, 0.5324, 0.5187, 0.5332, 0.5257, 0.531, 0.5266, 0.526, 0.5215, 0.5332, 0.5257, 0.5367, 0.5322, 0.531, 0.5266, 0.5232, 0.5279, 0.5234, 0.5189, 0.526, 0.5215, 0.5302, 0.5287, 0.5232, 0.5279, 0.526, 0.5215, 0.531, 0.5266, 0.5234, 0.5189, 0.5324, 0.5187, 0.526, 0.5215, 0.5234, 0.5189, 0.5267, 0.0001534, 0.5324, 0.5187, 0.5234, 0.5189, 0.5232, 0.5279, 0.009268, 0.5225])
me_wp_1side2.materials.append(mat_wp_1side2m)
me_wp_1side2.materials.append(None)
me_wp_1side2.materials.append(None)
me_wp_1side2.use_remesh_preserve_volume = False
me_wp_1side2.use_remesh_preserve_attributes = False
me_wp_1side2.use_mirror_vertex_groups = False
me_wp_1side2.update()

# ---- objects
ob_wp_1side2 = bpy.data.objects.new('WP_1side2', me_wp_1side2)

# ---- transforms, parenting, visibility, modifiers, constraints
ob_wp_1side2.location = (0.0, 0.0, 0.0)
ob_wp_1side2.lock_rotations_4d = False
ob_wp_1side2.empty_display_type = 'ARROWS'
ob_wp_1side2.lineart.crease_threshold = 0.0

# ---- collection membership
col_collection_1.objects.link(ob_wp_1side2)

# ---- scene / render settings (as saved in the file)
scene.frame_start = 1; scene.frame_end = 250; scene.frame_set(3)
scene.render.engine = 'BLENDER_EEVEE_NEXT'
scene.render.resolution_percentage = 50
scene.render.dither_intensity = 0.0
scene.cycles.use_denoising = False
scene.cycles.samples = 128
scene.cycles.sampling_pattern = 'TABULATED_SOBOL'
scene.cycles.use_adaptive_sampling = False
scene.cycles.use_light_tree = False
scene.cycles.blur_glossy = 0.0
scene.cycles.sample_clamp_indirect = 0.0
scene.view_settings.view_transform = 'Standard'
bpy.context.view_layer.update()

# ---- added for rendering (the .blend has no active camera and no usable light): camera, sun
cam_auto = bpy.data.cameras.new('AutoCamera')
cam_auto.lens = 50.0
cam_auto.sensor_width = 36.0
cam_auto.clip_end = 1000.0
ob_auto_camera = bpy.data.objects.new('AutoCamera', cam_auto)
scene.collection.objects.link(ob_auto_camera)
ob_auto_camera.location = (2.77567, -3.33081, 2.72054)
ob_auto_camera.rotation_euler = (1.09748, -7.21219e-08, 0.694738)
scene.camera = ob_auto_camera
light_auto_sun = bpy.data.lights.new('AutoSun', 'SUN')
light_auto_sun.energy = 3.0
light_auto_sun.angle = 0.0523599
ob_auto_sun = bpy.data.objects.new('AutoSun', light_auto_sun)
scene.collection.objects.link(ob_auto_sun)
ob_auto_sun.rotation_euler = (0.872665, 0.174533, 0.523599)
bpy.context.view_layer.update()
